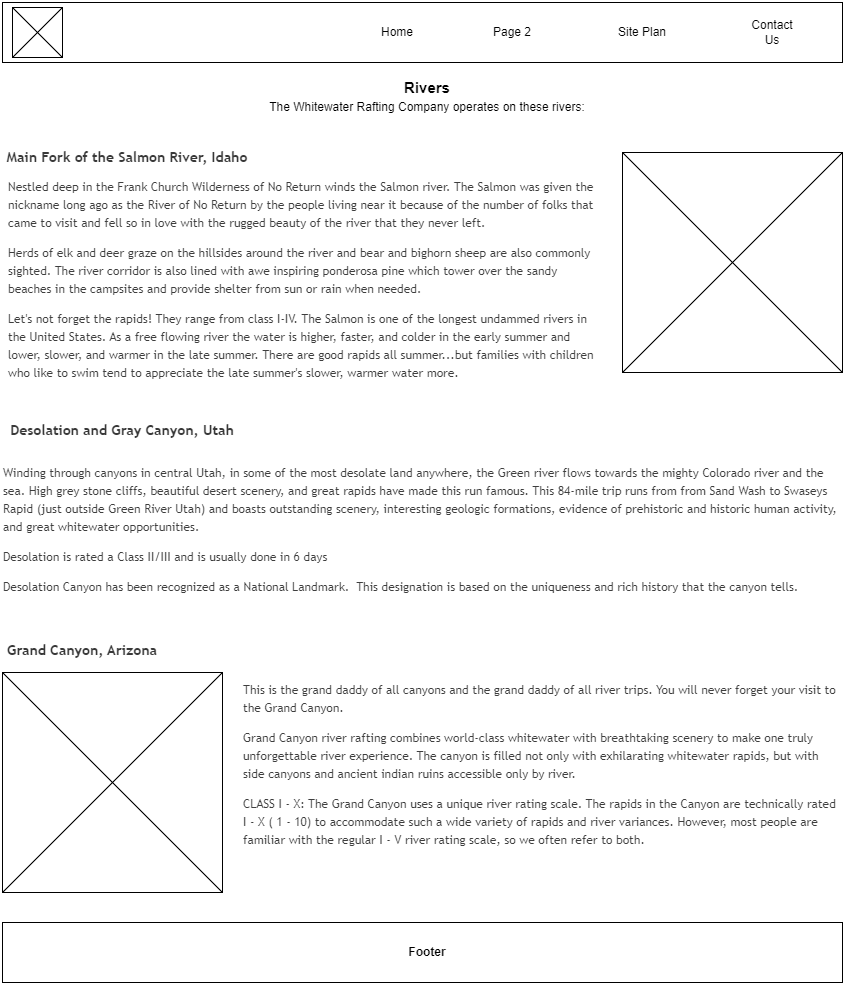

The diagram above was exported from draw.io. Its source (the exported page's mxGraphModel, read from the mxfile embedded in the PNG):
<mxGraphModel dx="1434" dy="788" grid="1" gridSize="10" guides="1" tooltips="1" connect="1" arrows="1" fold="1" page="1" pageScale="1" pageWidth="850" pageHeight="1100" math="0" shadow="0">
  <root>
    <mxCell id="0" />
    <mxCell id="1" parent="0" />
    <mxCell id="tFbCt_rxBuONCETZgK1O-3" value="" style="rounded=0;whiteSpace=wrap;html=1;" vertex="1" parent="1">
      <mxGeometry width="840" height="60" as="geometry" />
    </mxCell>
    <mxCell id="tFbCt_rxBuONCETZgK1O-4" value="Home" style="text;strokeColor=none;align=center;fillColor=none;html=1;verticalAlign=middle;whiteSpace=wrap;rounded=0;" vertex="1" parent="1">
      <mxGeometry x="365" y="15" width="60" height="30" as="geometry" />
    </mxCell>
    <mxCell id="tFbCt_rxBuONCETZgK1O-5" value="Page 2" style="text;strokeColor=none;align=center;fillColor=none;html=1;verticalAlign=middle;whiteSpace=wrap;rounded=0;" vertex="1" parent="1">
      <mxGeometry x="480" y="15" width="60" height="30" as="geometry" />
    </mxCell>
    <mxCell id="tFbCt_rxBuONCETZgK1O-6" value="Site Plan" style="text;strokeColor=none;align=center;fillColor=none;html=1;verticalAlign=middle;whiteSpace=wrap;rounded=0;" vertex="1" parent="1">
      <mxGeometry x="610" y="15" width="60" height="30" as="geometry" />
    </mxCell>
    <mxCell id="tFbCt_rxBuONCETZgK1O-7" value="Contact Us" style="text;strokeColor=none;align=center;fillColor=none;html=1;verticalAlign=middle;whiteSpace=wrap;rounded=0;" vertex="1" parent="1">
      <mxGeometry x="740" y="15" width="60" height="30" as="geometry" />
    </mxCell>
    <mxCell id="tFbCt_rxBuONCETZgK1O-8" value="" style="whiteSpace=wrap;html=1;aspect=fixed;" vertex="1" parent="1">
      <mxGeometry x="10" y="5" width="50" height="50" as="geometry" />
    </mxCell>
    <mxCell id="tFbCt_rxBuONCETZgK1O-10" value="" style="endArrow=none;html=1;rounded=0;" edge="1" parent="1">
      <mxGeometry width="50" height="50" relative="1" as="geometry">
        <mxPoint x="10" y="55" as="sourcePoint" />
        <mxPoint x="60" y="5" as="targetPoint" />
      </mxGeometry>
    </mxCell>
    <mxCell id="tFbCt_rxBuONCETZgK1O-11" value="" style="endArrow=none;html=1;rounded=0;exitX=1;exitY=1;exitDx=0;exitDy=0;entryX=0;entryY=0;entryDx=0;entryDy=0;" edge="1" parent="1" source="tFbCt_rxBuONCETZgK1O-8" target="tFbCt_rxBuONCETZgK1O-8">
      <mxGeometry width="50" height="50" relative="1" as="geometry">
        <mxPoint x="80" y="260" as="sourcePoint" />
        <mxPoint x="40" y="200" as="targetPoint" />
      </mxGeometry>
    </mxCell>
    <mxCell id="tFbCt_rxBuONCETZgK1O-12" value="&lt;b&gt;&lt;font style=&quot;font-size: 15px;&quot;&gt;Rivers&lt;/font&gt;&lt;/b&gt;" style="text;strokeColor=none;align=center;fillColor=none;html=1;verticalAlign=middle;whiteSpace=wrap;rounded=0;" vertex="1" parent="1">
      <mxGeometry x="395" y="70" width="60" height="30" as="geometry" />
    </mxCell>
    <mxCell id="tFbCt_rxBuONCETZgK1O-15" value="The Whitewater Rafting Company operates on these rivers:" style="text;strokeColor=none;align=center;fillColor=none;html=1;verticalAlign=middle;whiteSpace=wrap;rounded=0;" vertex="1" parent="1">
      <mxGeometry x="265" y="90" width="320" height="30" as="geometry" />
    </mxCell>
    <mxCell id="tFbCt_rxBuONCETZgK1O-17" value="&lt;h3 style=&quot;color: rgb(56, 56, 56); font-family: &amp;quot;Trebuchet MS&amp;quot;, &amp;quot;Lucida Sans Unicode&amp;quot;, &amp;quot;Lucida Grande&amp;quot;, &amp;quot;Lucida Sans&amp;quot;, Arial, sans-serif; text-align: start; background-color: rgb(255, 255, 255);&quot;&gt;Main Fork of the Salmon River, Idaho&lt;/h3&gt;" style="text;strokeColor=none;align=center;fillColor=none;html=1;verticalAlign=middle;whiteSpace=wrap;rounded=0;" vertex="1" parent="1">
      <mxGeometry y="140" width="250" height="30" as="geometry" />
    </mxCell>
    <mxCell id="tFbCt_rxBuONCETZgK1O-18" value="&#10;&lt;p style=&quot;line-height: 1.5em; color: rgb(62, 62, 62); font-family: &amp;quot;Trebuchet MS&amp;quot;, &amp;quot;Lucida Sans Unicode&amp;quot;, &amp;quot;Lucida Grande&amp;quot;, &amp;quot;Lucida Sans&amp;quot;, Arial, sans-serif; font-size: 12px; font-style: normal; font-variant-ligatures: normal; font-variant-caps: normal; font-weight: 400; letter-spacing: normal; orphans: 2; text-align: start; text-indent: 0px; text-transform: none; widows: 2; word-spacing: 0px; -webkit-text-stroke-width: 0px; background-color: rgb(255, 255, 255); text-decoration-thickness: initial; text-decoration-style: initial; text-decoration-color: initial;&quot;&gt;Nestled deep in the Frank Church Wilderness of No Return winds the Salmon river. The Salmon was given the nickname long ago as the River of No Return by the people living near it because of the number of folks that came to visit and fell so in love with the rugged beauty of the river that they never left.&lt;/p&gt;&lt;p style=&quot;line-height: 1.5em; color: rgb(62, 62, 62); font-family: &amp;quot;Trebuchet MS&amp;quot;, &amp;quot;Lucida Sans Unicode&amp;quot;, &amp;quot;Lucida Grande&amp;quot;, &amp;quot;Lucida Sans&amp;quot;, Arial, sans-serif; font-size: 12px; font-style: normal; font-variant-ligatures: normal; font-variant-caps: normal; font-weight: 400; letter-spacing: normal; orphans: 2; text-align: start; text-indent: 0px; text-transform: none; widows: 2; word-spacing: 0px; -webkit-text-stroke-width: 0px; background-color: rgb(255, 255, 255); text-decoration-thickness: initial; text-decoration-style: initial; text-decoration-color: initial;&quot;&gt;Herds of elk and deer graze on the hillsides around the river and bear and bighorn sheep are also commonly sighted. The river corridor is also lined with awe inspiring ponderosa pine which tower over the sandy beaches in the campsites and provide shelter from sun or rain when needed.&lt;/p&gt;&lt;p style=&quot;line-height: 1.5em; color: rgb(62, 62, 62); font-family: &amp;quot;Trebuchet MS&amp;quot;, &amp;quot;Lucida Sans Unicode&amp;quot;, &amp;quot;Lucida Grande&amp;quot;, &amp;quot;Lucida Sans&amp;quot;, Arial, sans-serif; font-size: 12px; font-style: normal; font-variant-ligatures: normal; font-variant-caps: normal; font-weight: 400; letter-spacing: normal; orphans: 2; text-align: start; text-indent: 0px; text-transform: none; widows: 2; word-spacing: 0px; -webkit-text-stroke-width: 0px; background-color: rgb(255, 255, 255); text-decoration-thickness: initial; text-decoration-style: initial; text-decoration-color: initial;&quot;&gt;Let's not forget the rapids! They range from class I-IV. The Salmon is one of the longest undammed rivers in the United States. As a free flowing river the water is higher, faster, and colder in the early summer and lower, slower, and warmer in the late summer. There are good rapids all summer...but families with children who like to swim tend to appreciate the late summer's slower, warmer water more.&lt;/p&gt;&#10;&#10;" style="text;strokeColor=none;align=center;fillColor=none;html=1;verticalAlign=middle;whiteSpace=wrap;rounded=0;fontSize=12;" vertex="1" parent="1">
      <mxGeometry x="5" y="140" width="595" height="290" as="geometry" />
    </mxCell>
    <mxCell id="tFbCt_rxBuONCETZgK1O-21" style="edgeStyle=orthogonalEdgeStyle;rounded=0;orthogonalLoop=1;jettySize=auto;html=1;exitX=0.5;exitY=0;exitDx=0;exitDy=0;" edge="1" parent="1" source="tFbCt_rxBuONCETZgK1O-20">
      <mxGeometry relative="1" as="geometry">
        <mxPoint x="700" y="170" as="targetPoint" />
      </mxGeometry>
    </mxCell>
    <mxCell id="tFbCt_rxBuONCETZgK1O-20" value="" style="whiteSpace=wrap;html=1;aspect=fixed;" vertex="1" parent="1">
      <mxGeometry x="620" y="150" width="220" height="220" as="geometry" />
    </mxCell>
    <mxCell id="tFbCt_rxBuONCETZgK1O-22" value="" style="endArrow=none;html=1;rounded=0;entryX=1;entryY=0;entryDx=0;entryDy=0;exitX=0;exitY=1;exitDx=0;exitDy=0;" edge="1" parent="1" source="tFbCt_rxBuONCETZgK1O-20" target="tFbCt_rxBuONCETZgK1O-20">
      <mxGeometry width="50" height="50" relative="1" as="geometry">
        <mxPoint x="570" y="260" as="sourcePoint" />
        <mxPoint x="620" y="210" as="targetPoint" />
      </mxGeometry>
    </mxCell>
    <mxCell id="tFbCt_rxBuONCETZgK1O-23" value="" style="endArrow=none;html=1;rounded=0;entryX=0;entryY=0;entryDx=0;entryDy=0;exitX=1;exitY=1;exitDx=0;exitDy=0;" edge="1" parent="1" source="tFbCt_rxBuONCETZgK1O-20" target="tFbCt_rxBuONCETZgK1O-20">
      <mxGeometry width="50" height="50" relative="1" as="geometry">
        <mxPoint x="570" y="260" as="sourcePoint" />
        <mxPoint x="620" y="210" as="targetPoint" />
      </mxGeometry>
    </mxCell>
    <mxCell id="tFbCt_rxBuONCETZgK1O-24" value="&#10;&lt;h3 style=&quot;color: rgb(56, 56, 56); font-family: &amp;quot;Trebuchet MS&amp;quot;, &amp;quot;Lucida Sans Unicode&amp;quot;, &amp;quot;Lucida Grande&amp;quot;, &amp;quot;Lucida Sans&amp;quot;, Arial, sans-serif; font-style: normal; font-variant-ligatures: normal; font-variant-caps: normal; letter-spacing: normal; orphans: 2; text-align: start; text-indent: 0px; text-transform: none; widows: 2; word-spacing: 0px; -webkit-text-stroke-width: 0px; background-color: rgb(255, 255, 255); text-decoration-thickness: initial; text-decoration-style: initial; text-decoration-color: initial;&quot;&gt;Desolation and Gray Canyon, Utah&lt;/h3&gt;&#10;&#10;" style="text;strokeColor=none;align=center;fillColor=none;html=1;verticalAlign=middle;whiteSpace=wrap;rounded=0;" vertex="1" parent="1">
      <mxGeometry y="420" width="240" height="30" as="geometry" />
    </mxCell>
    <mxCell id="tFbCt_rxBuONCETZgK1O-25" value="&#10;&lt;p style=&quot;line-height: 1.5em; color: rgb(62, 62, 62); font-family: &amp;quot;Trebuchet MS&amp;quot;, &amp;quot;Lucida Sans Unicode&amp;quot;, &amp;quot;Lucida Grande&amp;quot;, &amp;quot;Lucida Sans&amp;quot;, Arial, sans-serif; font-size: 12px; font-style: normal; font-variant-ligatures: normal; font-variant-caps: normal; font-weight: 400; letter-spacing: normal; orphans: 2; text-align: start; text-indent: 0px; text-transform: none; widows: 2; word-spacing: 0px; -webkit-text-stroke-width: 0px; background-color: rgb(255, 255, 255); text-decoration-thickness: initial; text-decoration-style: initial; text-decoration-color: initial;&quot;&gt;Winding through canyons in central Utah, in some of the most desolate land anywhere, the Green river flows towards the mighty Colorado river and the sea. High grey stone cliffs, beautiful desert scenery, and great rapids have made this run famous. This 84-mile trip runs from from Sand Wash to Swaseys Rapid (just outside Green River Utah) and boasts outstanding scenery, interesting geologic formations, evidence of prehistoric and historic human activity, and great whitewater opportunities.&lt;/p&gt;&lt;p style=&quot;line-height: 1.5em; color: rgb(62, 62, 62); font-family: &amp;quot;Trebuchet MS&amp;quot;, &amp;quot;Lucida Sans Unicode&amp;quot;, &amp;quot;Lucida Grande&amp;quot;, &amp;quot;Lucida Sans&amp;quot;, Arial, sans-serif; font-size: 12px; font-style: normal; font-variant-ligatures: normal; font-variant-caps: normal; font-weight: 400; letter-spacing: normal; orphans: 2; text-align: start; text-indent: 0px; text-transform: none; widows: 2; word-spacing: 0px; -webkit-text-stroke-width: 0px; background-color: rgb(255, 255, 255); text-decoration-thickness: initial; text-decoration-style: initial; text-decoration-color: initial;&quot;&gt;Desolation is rated a Class II/III and is usually done in 6 days&lt;/p&gt;&lt;p style=&quot;line-height: 1.5em; color: rgb(62, 62, 62); font-family: &amp;quot;Trebuchet MS&amp;quot;, &amp;quot;Lucida Sans Unicode&amp;quot;, &amp;quot;Lucida Grande&amp;quot;, &amp;quot;Lucida Sans&amp;quot;, Arial, sans-serif; font-size: 12px; font-style: normal; font-variant-ligatures: normal; font-variant-caps: normal; font-weight: 400; letter-spacing: normal; orphans: 2; text-align: start; text-indent: 0px; text-transform: none; widows: 2; word-spacing: 0px; -webkit-text-stroke-width: 0px; background-color: rgb(255, 255, 255); text-decoration-thickness: initial; text-decoration-style: initial; text-decoration-color: initial;&quot;&gt;Desolation Canyon has been recognized as a National Landmark.&amp;nbsp; This designation is based on the uniqueness and rich history that the canyon tells.&lt;/p&gt;&#10;&#10;" style="text;strokeColor=none;align=center;fillColor=none;html=1;verticalAlign=middle;whiteSpace=wrap;rounded=0;fontSize=12;" vertex="1" parent="1">
      <mxGeometry y="440" width="840" height="190" as="geometry" />
    </mxCell>
    <mxCell id="tFbCt_rxBuONCETZgK1O-26" value="&#10;&lt;h3 style=&quot;color: rgb(56, 56, 56); font-family: &amp;quot;Trebuchet MS&amp;quot;, &amp;quot;Lucida Sans Unicode&amp;quot;, &amp;quot;Lucida Grande&amp;quot;, &amp;quot;Lucida Sans&amp;quot;, Arial, sans-serif; font-style: normal; font-variant-ligatures: normal; font-variant-caps: normal; letter-spacing: normal; orphans: 2; text-align: start; text-indent: 0px; text-transform: none; widows: 2; word-spacing: 0px; -webkit-text-stroke-width: 0px; background-color: rgb(255, 255, 255); text-decoration-thickness: initial; text-decoration-style: initial; text-decoration-color: initial;&quot;&gt;Grand Canyon, Arizona&lt;/h3&gt;&#10;&#10;" style="text;strokeColor=none;align=center;fillColor=none;html=1;verticalAlign=middle;whiteSpace=wrap;rounded=0;" vertex="1" parent="1">
      <mxGeometry y="640" width="160" height="30" as="geometry" />
    </mxCell>
    <mxCell id="tFbCt_rxBuONCETZgK1O-27" value="" style="whiteSpace=wrap;html=1;aspect=fixed;" vertex="1" parent="1">
      <mxGeometry y="670" width="220" height="220" as="geometry" />
    </mxCell>
    <mxCell id="tFbCt_rxBuONCETZgK1O-28" value="" style="endArrow=none;html=1;rounded=0;entryX=1;entryY=0;entryDx=0;entryDy=0;exitX=0;exitY=1;exitDx=0;exitDy=0;" edge="1" parent="1" source="tFbCt_rxBuONCETZgK1O-27" target="tFbCt_rxBuONCETZgK1O-27">
      <mxGeometry width="50" height="50" relative="1" as="geometry">
        <mxPoint x="80" y="820" as="sourcePoint" />
        <mxPoint x="130" y="770" as="targetPoint" />
      </mxGeometry>
    </mxCell>
    <mxCell id="tFbCt_rxBuONCETZgK1O-29" value="" style="endArrow=none;html=1;rounded=0;entryX=0;entryY=0;entryDx=0;entryDy=0;exitX=1;exitY=1;exitDx=0;exitDy=0;" edge="1" parent="1" source="tFbCt_rxBuONCETZgK1O-27" target="tFbCt_rxBuONCETZgK1O-27">
      <mxGeometry width="50" height="50" relative="1" as="geometry">
        <mxPoint x="55" y="770" as="sourcePoint" />
        <mxPoint x="105" y="720" as="targetPoint" />
      </mxGeometry>
    </mxCell>
    <mxCell id="tFbCt_rxBuONCETZgK1O-30" value="&#10;&lt;p style=&quot;line-height: 1.5em; color: rgb(62, 62, 62); font-family: &amp;quot;Trebuchet MS&amp;quot;, &amp;quot;Lucida Sans Unicode&amp;quot;, &amp;quot;Lucida Grande&amp;quot;, &amp;quot;Lucida Sans&amp;quot;, Arial, sans-serif; font-size: 12px; font-style: normal; font-variant-ligatures: normal; font-variant-caps: normal; font-weight: 400; letter-spacing: normal; orphans: 2; text-align: start; text-indent: 0px; text-transform: none; widows: 2; word-spacing: 0px; -webkit-text-stroke-width: 0px; background-color: rgb(255, 255, 255); text-decoration-thickness: initial; text-decoration-style: initial; text-decoration-color: initial;&quot;&gt;This is the grand daddy of all canyons and the grand daddy of all river trips. You will never forget your visit to the Grand Canyon.&lt;/p&gt;&lt;p style=&quot;line-height: 1.5em; color: rgb(62, 62, 62); font-family: &amp;quot;Trebuchet MS&amp;quot;, &amp;quot;Lucida Sans Unicode&amp;quot;, &amp;quot;Lucida Grande&amp;quot;, &amp;quot;Lucida Sans&amp;quot;, Arial, sans-serif; font-size: 12px; font-style: normal; font-variant-ligatures: normal; font-variant-caps: normal; font-weight: 400; letter-spacing: normal; orphans: 2; text-align: start; text-indent: 0px; text-transform: none; widows: 2; word-spacing: 0px; -webkit-text-stroke-width: 0px; background-color: rgb(255, 255, 255); text-decoration-thickness: initial; text-decoration-style: initial; text-decoration-color: initial;&quot;&gt;Grand Canyon river rafting combines world-class whitewater with breathtaking scenery to make one truly unforgettable river experience. The canyon is filled not only with exhilarating whitewater rapids, but with side canyons and ancient indian ruins accessible only by river.&lt;/p&gt;&lt;p style=&quot;line-height: 1.5em; color: rgb(62, 62, 62); font-family: &amp;quot;Trebuchet MS&amp;quot;, &amp;quot;Lucida Sans Unicode&amp;quot;, &amp;quot;Lucida Grande&amp;quot;, &amp;quot;Lucida Sans&amp;quot;, Arial, sans-serif; font-size: 12px; font-style: normal; font-variant-ligatures: normal; font-variant-caps: normal; font-weight: 400; letter-spacing: normal; orphans: 2; text-align: start; text-indent: 0px; text-transform: none; widows: 2; word-spacing: 0px; -webkit-text-stroke-width: 0px; background-color: rgb(255, 255, 255); text-decoration-thickness: initial; text-decoration-style: initial; text-decoration-color: initial;&quot;&gt;CLASS I - X: The Grand Canyon uses a unique river rating scale. The rapids in the Canyon are technically rated I - X ( 1 - 10) to accommodate such a wide variety of rapids and river variances. However, most people are familiar with the regular I - V river rating scale, so we often refer to both.&lt;/p&gt;&#10;&#10;" style="text;strokeColor=none;align=center;fillColor=none;html=1;verticalAlign=middle;whiteSpace=wrap;rounded=0;fontSize=12;" vertex="1" parent="1">
      <mxGeometry x="240" y="680" width="600" height="180" as="geometry" />
    </mxCell>
    <mxCell id="tFbCt_rxBuONCETZgK1O-32" value="" style="rounded=0;whiteSpace=wrap;html=1;" vertex="1" parent="1">
      <mxGeometry y="920" width="840" height="60" as="geometry" />
    </mxCell>
    <mxCell id="tFbCt_rxBuONCETZgK1O-33" value="Footer" style="text;strokeColor=none;align=center;fillColor=none;html=1;verticalAlign=middle;whiteSpace=wrap;rounded=0;fontStyle=1" vertex="1" parent="1">
      <mxGeometry x="395" y="935" width="60" height="30" as="geometry" />
    </mxCell>
  </root>
</mxGraphModel>